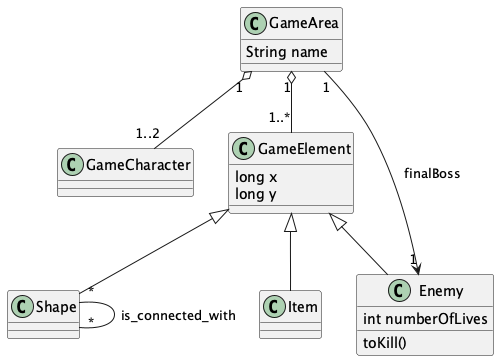

The diagram above was rendered by PlantUML. Its source (embedded in the PNG):
@startuml
    class GameArea {
        String name
    }

    class GameCharacter

    class GameElement {
        long x
        long y
    }

    class Shape

    class Item

    class Enemy {
        int numberOfLives
        toKill()
    }

    GameArea "1" o-- "1..2" GameCharacter
    GameArea "1" o-- "1..*" GameElement
    GameElement <|-- Shape
    GameElement <|-- Item
    GameElement <|-- Enemy

    Shape "*" -- "*" Shape : is_connected_with

    GameArea "1" --> "1" Enemy : finalBoss

@enduml